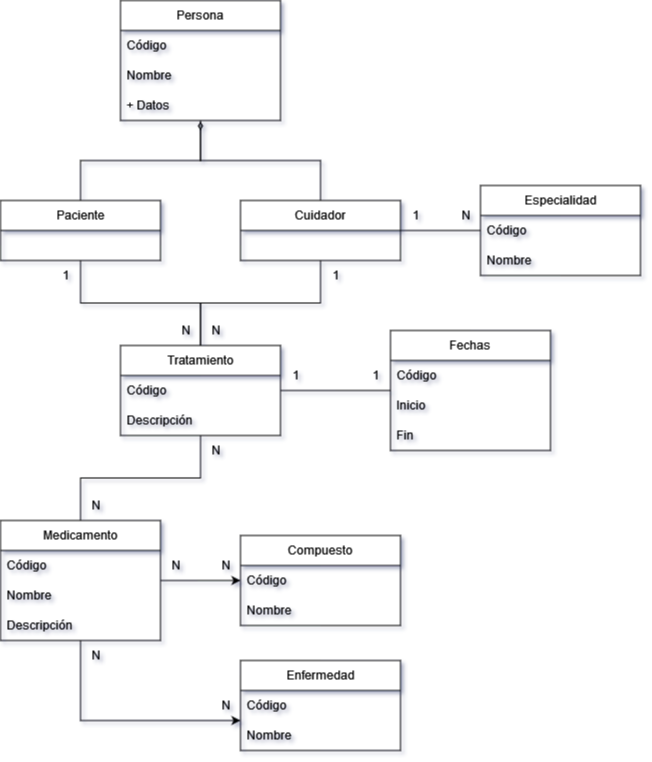

The diagram above was exported from draw.io. Its source (the exported page's mxGraphModel, read from the mxfile embedded in the PNG):
<mxGraphModel dx="2257" dy="763" grid="1" gridSize="10" guides="1" tooltips="1" connect="1" arrows="1" fold="1" page="1" pageScale="1" pageWidth="827" pageHeight="1169" math="0" shadow="0">
  <root>
    <mxCell id="0" />
    <mxCell id="1" parent="0" />
    <mxCell id="EN-7EZF8E5C2gP6UxKpp-49" style="edgeStyle=orthogonalEdgeStyle;rounded=0;orthogonalLoop=1;jettySize=auto;html=1;" edge="1" parent="1" source="EN-7EZF8E5C2gP6UxKpp-1" target="EN-7EZF8E5C2gP6UxKpp-29">
      <mxGeometry relative="1" as="geometry" />
    </mxCell>
    <mxCell id="EN-7EZF8E5C2gP6UxKpp-53" style="edgeStyle=orthogonalEdgeStyle;rounded=0;orthogonalLoop=1;jettySize=auto;html=1;" edge="1" parent="1" source="EN-7EZF8E5C2gP6UxKpp-1" target="EN-7EZF8E5C2gP6UxKpp-50">
      <mxGeometry relative="1" as="geometry">
        <Array as="points">
          <mxPoint x="40" y="1040" />
        </Array>
      </mxGeometry>
    </mxCell>
    <mxCell id="EN-7EZF8E5C2gP6UxKpp-71" style="edgeStyle=orthogonalEdgeStyle;rounded=0;orthogonalLoop=1;jettySize=auto;html=1;endArrow=none;endFill=0;" edge="1" parent="1" source="EN-7EZF8E5C2gP6UxKpp-1" target="EN-7EZF8E5C2gP6UxKpp-61">
      <mxGeometry relative="1" as="geometry" />
    </mxCell>
    <mxCell id="EN-7EZF8E5C2gP6UxKpp-1" value="Medicamento" style="swimlane;fontStyle=0;childLayout=stackLayout;horizontal=1;startSize=30;horizontalStack=0;resizeParent=1;resizeParentMax=0;resizeLast=0;collapsible=1;marginBottom=0;whiteSpace=wrap;html=1;" vertex="1" parent="1">
      <mxGeometry x="-40" y="840" width="160" height="120" as="geometry" />
    </mxCell>
    <mxCell id="EN-7EZF8E5C2gP6UxKpp-2" value="Código" style="text;strokeColor=none;fillColor=none;align=left;verticalAlign=middle;spacingLeft=4;spacingRight=4;overflow=hidden;points=[[0,0.5],[1,0.5]];portConstraint=eastwest;rotatable=0;whiteSpace=wrap;html=1;" vertex="1" parent="EN-7EZF8E5C2gP6UxKpp-1">
      <mxGeometry y="30" width="160" height="30" as="geometry" />
    </mxCell>
    <mxCell id="EN-7EZF8E5C2gP6UxKpp-3" value="Nombre" style="text;strokeColor=none;fillColor=none;align=left;verticalAlign=middle;spacingLeft=4;spacingRight=4;overflow=hidden;points=[[0,0.5],[1,0.5]];portConstraint=eastwest;rotatable=0;whiteSpace=wrap;html=1;" vertex="1" parent="EN-7EZF8E5C2gP6UxKpp-1">
      <mxGeometry y="60" width="160" height="30" as="geometry" />
    </mxCell>
    <mxCell id="EN-7EZF8E5C2gP6UxKpp-4" value="Descripción" style="text;strokeColor=none;fillColor=none;align=left;verticalAlign=middle;spacingLeft=4;spacingRight=4;overflow=hidden;points=[[0,0.5],[1,0.5]];portConstraint=eastwest;rotatable=0;whiteSpace=wrap;html=1;" vertex="1" parent="EN-7EZF8E5C2gP6UxKpp-1">
      <mxGeometry y="90" width="160" height="30" as="geometry" />
    </mxCell>
    <mxCell id="EN-7EZF8E5C2gP6UxKpp-21" value="Persona" style="swimlane;fontStyle=0;childLayout=stackLayout;horizontal=1;startSize=30;horizontalStack=0;resizeParent=1;resizeParentMax=0;resizeLast=0;collapsible=1;marginBottom=0;whiteSpace=wrap;html=1;" vertex="1" parent="1">
      <mxGeometry x="80" y="320" width="160" height="120" as="geometry" />
    </mxCell>
    <mxCell id="EN-7EZF8E5C2gP6UxKpp-41" value="Código" style="text;strokeColor=none;fillColor=none;align=left;verticalAlign=middle;spacingLeft=4;spacingRight=4;overflow=hidden;points=[[0,0.5],[1,0.5]];portConstraint=eastwest;rotatable=0;whiteSpace=wrap;html=1;" vertex="1" parent="EN-7EZF8E5C2gP6UxKpp-21">
      <mxGeometry y="30" width="160" height="30" as="geometry" />
    </mxCell>
    <mxCell id="EN-7EZF8E5C2gP6UxKpp-22" value="Nombre" style="text;strokeColor=none;fillColor=none;align=left;verticalAlign=middle;spacingLeft=4;spacingRight=4;overflow=hidden;points=[[0,0.5],[1,0.5]];portConstraint=eastwest;rotatable=0;whiteSpace=wrap;html=1;" vertex="1" parent="EN-7EZF8E5C2gP6UxKpp-21">
      <mxGeometry y="60" width="160" height="30" as="geometry" />
    </mxCell>
    <mxCell id="EN-7EZF8E5C2gP6UxKpp-23" value="+ Datos" style="text;strokeColor=none;fillColor=none;align=left;verticalAlign=middle;spacingLeft=4;spacingRight=4;overflow=hidden;points=[[0,0.5],[1,0.5]];portConstraint=eastwest;rotatable=0;whiteSpace=wrap;html=1;" vertex="1" parent="EN-7EZF8E5C2gP6UxKpp-21">
      <mxGeometry y="90" width="160" height="30" as="geometry" />
    </mxCell>
    <mxCell id="EN-7EZF8E5C2gP6UxKpp-44" style="edgeStyle=orthogonalEdgeStyle;rounded=0;orthogonalLoop=1;jettySize=auto;html=1;endArrow=none;endFill=0;" edge="1" parent="1" source="EN-7EZF8E5C2gP6UxKpp-25" target="EN-7EZF8E5C2gP6UxKpp-21">
      <mxGeometry relative="1" as="geometry" />
    </mxCell>
    <mxCell id="EN-7EZF8E5C2gP6UxKpp-46" style="edgeStyle=orthogonalEdgeStyle;rounded=0;orthogonalLoop=1;jettySize=auto;html=1;endArrow=none;endFill=0;" edge="1" parent="1" source="EN-7EZF8E5C2gP6UxKpp-25" target="EN-7EZF8E5C2gP6UxKpp-37">
      <mxGeometry relative="1" as="geometry" />
    </mxCell>
    <mxCell id="EN-7EZF8E5C2gP6UxKpp-70" style="edgeStyle=orthogonalEdgeStyle;rounded=0;orthogonalLoop=1;jettySize=auto;html=1;endArrow=none;endFill=0;" edge="1" parent="1" source="EN-7EZF8E5C2gP6UxKpp-25" target="EN-7EZF8E5C2gP6UxKpp-61">
      <mxGeometry relative="1" as="geometry" />
    </mxCell>
    <mxCell id="EN-7EZF8E5C2gP6UxKpp-25" value="Cuidador" style="swimlane;fontStyle=0;childLayout=stackLayout;horizontal=1;startSize=30;horizontalStack=0;resizeParent=1;resizeParentMax=0;resizeLast=0;collapsible=1;marginBottom=0;whiteSpace=wrap;html=1;" vertex="1" parent="1">
      <mxGeometry x="200" y="520" width="160" height="60" as="geometry" />
    </mxCell>
    <mxCell id="EN-7EZF8E5C2gP6UxKpp-29" value="Compuesto" style="swimlane;fontStyle=0;childLayout=stackLayout;horizontal=1;startSize=30;horizontalStack=0;resizeParent=1;resizeParentMax=0;resizeLast=0;collapsible=1;marginBottom=0;whiteSpace=wrap;html=1;" vertex="1" parent="1">
      <mxGeometry x="200" y="855" width="160" height="90" as="geometry" />
    </mxCell>
    <mxCell id="EN-7EZF8E5C2gP6UxKpp-30" value="Código" style="text;strokeColor=none;fillColor=none;align=left;verticalAlign=middle;spacingLeft=4;spacingRight=4;overflow=hidden;points=[[0,0.5],[1,0.5]];portConstraint=eastwest;rotatable=0;whiteSpace=wrap;html=1;" vertex="1" parent="EN-7EZF8E5C2gP6UxKpp-29">
      <mxGeometry y="30" width="160" height="30" as="geometry" />
    </mxCell>
    <mxCell id="EN-7EZF8E5C2gP6UxKpp-31" value="Nombre" style="text;strokeColor=none;fillColor=none;align=left;verticalAlign=middle;spacingLeft=4;spacingRight=4;overflow=hidden;points=[[0,0.5],[1,0.5]];portConstraint=eastwest;rotatable=0;whiteSpace=wrap;html=1;" vertex="1" parent="EN-7EZF8E5C2gP6UxKpp-29">
      <mxGeometry y="60" width="160" height="30" as="geometry" />
    </mxCell>
    <mxCell id="EN-7EZF8E5C2gP6UxKpp-69" style="edgeStyle=orthogonalEdgeStyle;rounded=0;orthogonalLoop=1;jettySize=auto;html=1;endArrow=none;endFill=0;" edge="1" parent="1" source="EN-7EZF8E5C2gP6UxKpp-33" target="EN-7EZF8E5C2gP6UxKpp-61">
      <mxGeometry relative="1" as="geometry" />
    </mxCell>
    <mxCell id="EN-7EZF8E5C2gP6UxKpp-33" value="Paciente" style="swimlane;fontStyle=0;childLayout=stackLayout;horizontal=1;startSize=30;horizontalStack=0;resizeParent=1;resizeParentMax=0;resizeLast=0;collapsible=1;marginBottom=0;whiteSpace=wrap;html=1;" vertex="1" parent="1">
      <mxGeometry x="-40" y="520" width="160" height="60" as="geometry" />
    </mxCell>
    <mxCell id="EN-7EZF8E5C2gP6UxKpp-37" value="Especialidad" style="swimlane;fontStyle=0;childLayout=stackLayout;horizontal=1;startSize=30;horizontalStack=0;resizeParent=1;resizeParentMax=0;resizeLast=0;collapsible=1;marginBottom=0;whiteSpace=wrap;html=1;" vertex="1" parent="1">
      <mxGeometry x="440" y="505" width="160" height="90" as="geometry" />
    </mxCell>
    <mxCell id="EN-7EZF8E5C2gP6UxKpp-38" value="Código" style="text;strokeColor=none;fillColor=none;align=left;verticalAlign=middle;spacingLeft=4;spacingRight=4;overflow=hidden;points=[[0,0.5],[1,0.5]];portConstraint=eastwest;rotatable=0;whiteSpace=wrap;html=1;" vertex="1" parent="EN-7EZF8E5C2gP6UxKpp-37">
      <mxGeometry y="30" width="160" height="30" as="geometry" />
    </mxCell>
    <mxCell id="EN-7EZF8E5C2gP6UxKpp-39" value="Nombre" style="text;strokeColor=none;fillColor=none;align=left;verticalAlign=middle;spacingLeft=4;spacingRight=4;overflow=hidden;points=[[0,0.5],[1,0.5]];portConstraint=eastwest;rotatable=0;whiteSpace=wrap;html=1;" vertex="1" parent="EN-7EZF8E5C2gP6UxKpp-37">
      <mxGeometry y="60" width="160" height="30" as="geometry" />
    </mxCell>
    <mxCell id="EN-7EZF8E5C2gP6UxKpp-42" style="edgeStyle=orthogonalEdgeStyle;rounded=0;orthogonalLoop=1;jettySize=auto;html=1;entryX=0.5;entryY=1.033;entryDx=0;entryDy=0;entryPerimeter=0;endArrow=diamondThin;endFill=0;" edge="1" parent="1" source="EN-7EZF8E5C2gP6UxKpp-33" target="EN-7EZF8E5C2gP6UxKpp-23">
      <mxGeometry relative="1" as="geometry" />
    </mxCell>
    <mxCell id="EN-7EZF8E5C2gP6UxKpp-47" value="1" style="text;html=1;align=center;verticalAlign=middle;resizable=0;points=[];autosize=1;strokeColor=none;fillColor=none;" vertex="1" parent="1">
      <mxGeometry x="360" y="520" width="30" height="30" as="geometry" />
    </mxCell>
    <mxCell id="EN-7EZF8E5C2gP6UxKpp-48" value="N" style="text;html=1;align=center;verticalAlign=middle;resizable=0;points=[];autosize=1;strokeColor=none;fillColor=none;" vertex="1" parent="1">
      <mxGeometry x="410" y="520" width="30" height="30" as="geometry" />
    </mxCell>
    <mxCell id="EN-7EZF8E5C2gP6UxKpp-50" value="Enfermedad" style="swimlane;fontStyle=0;childLayout=stackLayout;horizontal=1;startSize=30;horizontalStack=0;resizeParent=1;resizeParentMax=0;resizeLast=0;collapsible=1;marginBottom=0;whiteSpace=wrap;html=1;" vertex="1" parent="1">
      <mxGeometry x="200" y="980" width="160" height="90" as="geometry" />
    </mxCell>
    <mxCell id="EN-7EZF8E5C2gP6UxKpp-51" value="Código" style="text;strokeColor=none;fillColor=none;align=left;verticalAlign=middle;spacingLeft=4;spacingRight=4;overflow=hidden;points=[[0,0.5],[1,0.5]];portConstraint=eastwest;rotatable=0;whiteSpace=wrap;html=1;" vertex="1" parent="EN-7EZF8E5C2gP6UxKpp-50">
      <mxGeometry y="30" width="160" height="30" as="geometry" />
    </mxCell>
    <mxCell id="EN-7EZF8E5C2gP6UxKpp-52" value="Nombre" style="text;strokeColor=none;fillColor=none;align=left;verticalAlign=middle;spacingLeft=4;spacingRight=4;overflow=hidden;points=[[0,0.5],[1,0.5]];portConstraint=eastwest;rotatable=0;whiteSpace=wrap;html=1;" vertex="1" parent="EN-7EZF8E5C2gP6UxKpp-50">
      <mxGeometry y="60" width="160" height="30" as="geometry" />
    </mxCell>
    <mxCell id="EN-7EZF8E5C2gP6UxKpp-55" value="N" style="text;html=1;align=center;verticalAlign=middle;resizable=0;points=[];autosize=1;strokeColor=none;fillColor=none;" vertex="1" parent="1">
      <mxGeometry x="120" y="870" width="30" height="30" as="geometry" />
    </mxCell>
    <mxCell id="EN-7EZF8E5C2gP6UxKpp-56" value="N" style="text;html=1;align=center;verticalAlign=middle;resizable=0;points=[];autosize=1;strokeColor=none;fillColor=none;" vertex="1" parent="1">
      <mxGeometry x="170" y="870" width="30" height="30" as="geometry" />
    </mxCell>
    <mxCell id="EN-7EZF8E5C2gP6UxKpp-57" value="N" style="text;html=1;align=center;verticalAlign=middle;resizable=0;points=[];autosize=1;strokeColor=none;fillColor=none;" vertex="1" parent="1">
      <mxGeometry x="40" y="960" width="30" height="30" as="geometry" />
    </mxCell>
    <mxCell id="EN-7EZF8E5C2gP6UxKpp-59" value="N" style="text;html=1;align=center;verticalAlign=middle;resizable=0;points=[];autosize=1;strokeColor=none;fillColor=none;" vertex="1" parent="1">
      <mxGeometry x="170" y="1010" width="30" height="30" as="geometry" />
    </mxCell>
    <mxCell id="EN-7EZF8E5C2gP6UxKpp-61" value="Tratamiento" style="swimlane;fontStyle=0;childLayout=stackLayout;horizontal=1;startSize=30;horizontalStack=0;resizeParent=1;resizeParentMax=0;resizeLast=0;collapsible=1;marginBottom=0;whiteSpace=wrap;html=1;" vertex="1" parent="1">
      <mxGeometry x="80" y="665" width="160" height="90" as="geometry" />
    </mxCell>
    <mxCell id="EN-7EZF8E5C2gP6UxKpp-62" value="Código" style="text;strokeColor=none;fillColor=none;align=left;verticalAlign=middle;spacingLeft=4;spacingRight=4;overflow=hidden;points=[[0,0.5],[1,0.5]];portConstraint=eastwest;rotatable=0;whiteSpace=wrap;html=1;" vertex="1" parent="EN-7EZF8E5C2gP6UxKpp-61">
      <mxGeometry y="30" width="160" height="30" as="geometry" />
    </mxCell>
    <mxCell id="EN-7EZF8E5C2gP6UxKpp-63" value="Descripción" style="text;strokeColor=none;fillColor=none;align=left;verticalAlign=middle;spacingLeft=4;spacingRight=4;overflow=hidden;points=[[0,0.5],[1,0.5]];portConstraint=eastwest;rotatable=0;whiteSpace=wrap;html=1;" vertex="1" parent="EN-7EZF8E5C2gP6UxKpp-61">
      <mxGeometry y="60" width="160" height="30" as="geometry" />
    </mxCell>
    <mxCell id="EN-7EZF8E5C2gP6UxKpp-72" style="edgeStyle=orthogonalEdgeStyle;rounded=0;orthogonalLoop=1;jettySize=auto;html=1;endArrow=none;endFill=0;" edge="1" parent="1" source="EN-7EZF8E5C2gP6UxKpp-65" target="EN-7EZF8E5C2gP6UxKpp-61">
      <mxGeometry relative="1" as="geometry" />
    </mxCell>
    <mxCell id="EN-7EZF8E5C2gP6UxKpp-65" value="Fechas" style="swimlane;fontStyle=0;childLayout=stackLayout;horizontal=1;startSize=30;horizontalStack=0;resizeParent=1;resizeParentMax=0;resizeLast=0;collapsible=1;marginBottom=0;whiteSpace=wrap;html=1;" vertex="1" parent="1">
      <mxGeometry x="350" y="650" width="160" height="120" as="geometry" />
    </mxCell>
    <mxCell id="EN-7EZF8E5C2gP6UxKpp-66" value="Código" style="text;strokeColor=none;fillColor=none;align=left;verticalAlign=middle;spacingLeft=4;spacingRight=4;overflow=hidden;points=[[0,0.5],[1,0.5]];portConstraint=eastwest;rotatable=0;whiteSpace=wrap;html=1;" vertex="1" parent="EN-7EZF8E5C2gP6UxKpp-65">
      <mxGeometry y="30" width="160" height="30" as="geometry" />
    </mxCell>
    <mxCell id="EN-7EZF8E5C2gP6UxKpp-67" value="Inicio" style="text;strokeColor=none;fillColor=none;align=left;verticalAlign=middle;spacingLeft=4;spacingRight=4;overflow=hidden;points=[[0,0.5],[1,0.5]];portConstraint=eastwest;rotatable=0;whiteSpace=wrap;html=1;" vertex="1" parent="EN-7EZF8E5C2gP6UxKpp-65">
      <mxGeometry y="60" width="160" height="30" as="geometry" />
    </mxCell>
    <mxCell id="EN-7EZF8E5C2gP6UxKpp-68" value="Fin" style="text;strokeColor=none;fillColor=none;align=left;verticalAlign=middle;spacingLeft=4;spacingRight=4;overflow=hidden;points=[[0,0.5],[1,0.5]];portConstraint=eastwest;rotatable=0;whiteSpace=wrap;html=1;" vertex="1" parent="EN-7EZF8E5C2gP6UxKpp-65">
      <mxGeometry y="90" width="160" height="30" as="geometry" />
    </mxCell>
    <mxCell id="EN-7EZF8E5C2gP6UxKpp-73" value="1" style="text;html=1;align=center;verticalAlign=middle;resizable=0;points=[];autosize=1;strokeColor=none;fillColor=none;" vertex="1" parent="1">
      <mxGeometry x="10" y="580" width="30" height="30" as="geometry" />
    </mxCell>
    <mxCell id="EN-7EZF8E5C2gP6UxKpp-75" value="N" style="text;html=1;align=center;verticalAlign=middle;resizable=0;points=[];autosize=1;strokeColor=none;fillColor=none;" vertex="1" parent="1">
      <mxGeometry x="130" y="635" width="30" height="30" as="geometry" />
    </mxCell>
    <mxCell id="EN-7EZF8E5C2gP6UxKpp-76" value="1" style="text;html=1;align=center;verticalAlign=middle;resizable=0;points=[];autosize=1;strokeColor=none;fillColor=none;" vertex="1" parent="1">
      <mxGeometry x="280" y="580" width="30" height="30" as="geometry" />
    </mxCell>
    <mxCell id="EN-7EZF8E5C2gP6UxKpp-77" value="N" style="text;html=1;align=center;verticalAlign=middle;resizable=0;points=[];autosize=1;strokeColor=none;fillColor=none;" vertex="1" parent="1">
      <mxGeometry x="160" y="635" width="30" height="30" as="geometry" />
    </mxCell>
    <mxCell id="EN-7EZF8E5C2gP6UxKpp-79" value="N" style="text;html=1;align=center;verticalAlign=middle;resizable=0;points=[];autosize=1;strokeColor=none;fillColor=none;" vertex="1" parent="1">
      <mxGeometry x="40" y="810" width="30" height="30" as="geometry" />
    </mxCell>
    <mxCell id="EN-7EZF8E5C2gP6UxKpp-80" value="N" style="text;html=1;align=center;verticalAlign=middle;resizable=0;points=[];autosize=1;strokeColor=none;fillColor=none;" vertex="1" parent="1">
      <mxGeometry x="160" y="755" width="30" height="30" as="geometry" />
    </mxCell>
    <mxCell id="EN-7EZF8E5C2gP6UxKpp-81" value="1" style="text;html=1;align=center;verticalAlign=middle;resizable=0;points=[];autosize=1;strokeColor=none;fillColor=none;" vertex="1" parent="1">
      <mxGeometry x="240" y="680" width="30" height="30" as="geometry" />
    </mxCell>
    <mxCell id="EN-7EZF8E5C2gP6UxKpp-82" value="1" style="text;html=1;align=center;verticalAlign=middle;resizable=0;points=[];autosize=1;strokeColor=none;fillColor=none;" vertex="1" parent="1">
      <mxGeometry x="320" y="680" width="30" height="30" as="geometry" />
    </mxCell>
  </root>
</mxGraphModel>